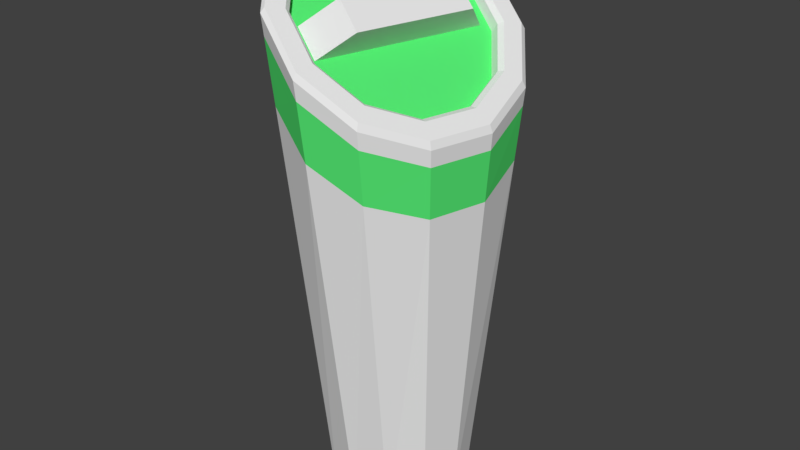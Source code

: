 # Source: clock.blend  (saved by Blender 2.79.0; exported with 4.5.12 LTS)
import bpy
from mathutils import Matrix  # noqa: F401  (used for matrix-valued properties, if any)

bpy.ops.wm.read_factory_settings(use_empty=True)
scene = bpy.context.scene
scene.name = 'Scene'

# ---- collections
col_collection_1 = bpy.data.collections.new('Collection 1'); scene.collection.children.link(col_collection_1)

# ---- materials (node trees are filled in below, after node groups)
mat_mat_white_clock_base = bpy.data.materials.new('MAT_white_clock_base')
mat_mat_white_clock_base.alpha_threshold = 0.0
mat_mat_white_clock_base.roughness = 0.5
mat_mat_detail_clock_color = bpy.data.materials.new('MAT_detail_clock_color')
mat_mat_detail_clock_color.alpha_threshold = 0.0
mat_mat_detail_clock_color.roughness = 0.5

# ---- material node trees
mat_mat_white_clock_base.use_nodes = True; mat_mat_white_clock_base.node_tree.nodes.clear()
_N = mat_mat_white_clock_base.node_tree.nodes; _L = mat_mat_white_clock_base.node_tree.links
n0 = _N.new('ShaderNodeOutputMaterial'); n0.name = 'Material Output'; n0.location = (300, 300)
n1 = _N.new('ShaderNodeBsdfDiffuse'); n1.name = 'Diffuse BSDF'; n1.location = (10, 300)
_L.new(n1.outputs[0], n0.inputs[0])
n0.is_active_output = True
mat_mat_detail_clock_color.use_nodes = True; mat_mat_detail_clock_color.node_tree.nodes.clear()
_N = mat_mat_detail_clock_color.node_tree.nodes; _L = mat_mat_detail_clock_color.node_tree.links
n0 = _N.new('ShaderNodeOutputMaterial'); n0.name = 'Material Output'; n0.location = (300, 300)
n1 = _N.new('ShaderNodeBsdfDiffuse'); n1.name = 'Diffuse BSDF'; n1.location = (10, 300)
n1.inputs[0].default_value = (0.09079, 0.8, 0.1723, 1.0)
_L.new(n1.outputs[0], n0.inputs[0])
n0.is_active_output = True

# ---- world
world_world = bpy.data.worlds.new('World'); scene.world = world_world
world_world.color = (0.05088, 0.05088, 0.05088)
world_world.use_sun_shadow = False
world_world.sun_shadow_jitter_overblur = 0.0
world_world.cycles.sampling_method = 'MANUAL'

# ---- meshes
me_cylinder_002 = bpy.data.meshes.new('Cylinder.002')
me_cylinder_002.from_pydata([(-7.149e-07, 0.1415, -0.5349), (0.07076, 0.1226, -0.5349), (-0.07076, 0.1226, -0.5349), (0.1226, 0.07076, -0.5349), (0.1415, -9.751e-07, -0.5349), (0.1226, -0.07076, -0.5349), (0.07076, -0.1226, -0.5349), (1.973e-07, -0.1415, -0.5349), (-0.07076, -0.1226, -0.5349), (-0.1226, -0.07076, -0.5349), (-0.1415, -1.495e-06, -0.5349), (-0.1226, 0.07076, -0.5349), (-0.0005643, 0.1833, 0.441), (-0.09214, -0.1585, 0.441), (0.04964, 0.1699, 0.3941), (-0.04194, -0.1719, 0.3941), (0.1173, 0.1155, 0.3226), (0.04387, -0.1587, 0.3225), (-0.08637, 0.1701, 0.5126), (-0.1598, -0.1041, 0.5126), (0.1313, 0.01859, 0.2878), (0.1044, -0.08177, 0.2878), (-0.1738, -0.007208, 0.5473), (-0.1469, 0.09316, 0.5473), (-0.00835, 0.203, 0.4523), (-0.1087, -0.1716, 0.4523), (0.06621, 0.183, 0.3828), (-0.03415, -0.1916, 0.3828), (0.02968, 0.1183, 0.4921), (-0.03344, -0.1173, 0.4921), (0.07989, 0.1048, 0.4452), (0.01677, -0.1307, 0.4452), (0.0135, 0.2064, 0.4784), (0.007078, 0.1988, 0.4701), (0.08164, 0.1788, 0.4005), (0.09152, 0.1855, 0.4056), (-0.06814, 0.172, 0.5414), (-0.07094, 0.1659, 0.5303), (0.1328, 0.1114, 0.3403), (0.145, 0.1149, 0.3426), (0.1468, 0.01446, 0.3055), (0.1597, 0.0135, 0.3062), (0.1199, -0.0859, 0.3055), (0.1315, -0.09153, 0.3062), (0.0593, -0.1628, 0.3403), (0.06814, -0.172, 0.3426), (-0.01872, -0.1957, 0.4005), (-0.0135, -0.2064, 0.4056), (-0.09329, -0.1757, 0.4701), (-0.09153, -0.1855, 0.4784), (-0.1444, -0.1082, 0.5303), (-0.145, -0.1149, 0.5414), (-0.1584, -0.01134, 0.5651), (-0.1597, -0.0135, 0.5778), (-0.1315, 0.08902, 0.5651), (-0.1315, 0.09152, 0.5778), (0.01626, 0.25, 0.4758), (0.01587, 0.2426, 0.4847), (0.1076, 0.2181, 0.3992), (0.1109, 0.2246, 0.3875), (-0.08279, 0.2084, 0.5522), (-0.08009, 0.2022, 0.5588), (0.1705, 0.1351, 0.3251), (0.1758, 0.139, 0.3111), (0.1877, 0.01587, 0.2823), (0.1936, 0.01623, 0.267), (0.1546, -0.1076, 0.2823), (0.1596, -0.1109, 0.267), (0.08009, -0.2022, 0.3251), (0.08276, -0.2083, 0.3111), (-0.01587, -0.2426, 0.3992), (-0.01624, -0.25, 0.3875), (-0.1076, -0.2181, 0.4847), (-0.1109, -0.2247, 0.4758), (-0.1705, -0.1351, 0.5588), (-0.1759, -0.1391, 0.5522), (-0.1877, -0.01587, 0.6016), (-0.1938, -0.01627, 0.5963), (-0.1546, 0.1076, 0.6016), (-0.1597, 0.111, 0.5963), (0.1093, 0.2205, 0.3505), (0.0156, 0.2457, 0.4353), (-0.08231, 0.205, 0.5086), (0.1737, 0.1363, 0.2772), (-0.1582, 0.1094, 0.551), (0.1915, 0.01558, 0.2349), (0.1581, -0.1093, 0.2349), (0.08228, -0.2049, 0.2772), (-0.01559, -0.2456, 0.3505), (-0.1093, -0.2206, 0.4353), (-0.1738, -0.1364, 0.5086), (-0.1917, -0.01562, 0.551), (0.1043, 0.2077, 0.2351), (0.167, 0.1277, 0.1713), (0.185, 0.01355, 0.1345), (0.1535, -0.1042, 0.1345), (0.08078, -0.1941, 0.1713), (-0.01356, -0.232, 0.2351), (-0.1043, -0.2078, 0.3088), (-0.1671, -0.1278, 0.3726), (-0.1851, -0.01358, 0.4094), (0.01357, 0.2321, 0.3088), (-0.0808, 0.1943, 0.3726), (-0.1535, 0.1043, 0.4094)], [], [(47, 49, 72, 70), (41, 43, 66, 64), (36, 32, 57, 61), (49, 51, 74, 72), (43, 45, 68, 66), (39, 41, 64, 62), (35, 39, 62, 58), (51, 53, 76, 74), (45, 47, 70, 68), (55, 36, 61, 78), (53, 55, 78, 76), (84, 91, 77, 79), (85, 83, 63, 65), (48, 46, 27, 25), (91, 90, 75, 77), (83, 80, 59, 63), (0, 1, 3, 4, 5, 6, 7, 8, 9, 10, 11, 2), (33, 37, 18, 24), (38, 34, 26, 16), (37, 54, 23, 18), (42, 40, 20, 21), (44, 42, 21, 17), (88, 87, 69, 71), (46, 44, 17, 27), (50, 48, 25, 19), (52, 50, 19, 22), (54, 52, 22, 23), (40, 38, 16, 20), (13, 15, 31, 29), (26, 27, 17, 16), (16, 17, 21, 20), (18, 19, 25, 24), (19, 18, 23, 22), (80, 81, 56, 59), (89, 88, 71, 73), (86, 85, 65, 67), (82, 84, 79, 60), (81, 82, 60, 56), (90, 89, 73, 75), (87, 86, 67, 69), (13, 12, 24, 25), (14, 15, 27, 26), (12, 14, 26, 24), (15, 13, 25, 27), (28, 29, 31, 30), (15, 14, 30, 31), (14, 12, 28, 30), (12, 13, 29, 28), (33, 34, 35, 32), (37, 33, 32, 36), (34, 38, 39, 35), (38, 40, 41, 39), (40, 42, 43, 41), (42, 44, 45, 43), (44, 46, 47, 45), (46, 48, 49, 47), (48, 50, 51, 49), (50, 52, 53, 51), (52, 54, 55, 53), (54, 37, 36, 55), (34, 33, 24, 26), (57, 58, 59, 56), (61, 57, 56, 60), (58, 62, 63, 59), (62, 64, 65, 63), (64, 66, 67, 65), (66, 68, 69, 67), (68, 70, 71, 69), (70, 72, 73, 71), (72, 74, 75, 73), (74, 76, 77, 75), (76, 78, 79, 77), (78, 61, 60, 79), (32, 35, 58, 57), (96, 95, 86, 87), (99, 98, 89, 90), (101, 102, 82, 81), (102, 103, 84, 82), (95, 94, 85, 86), (98, 97, 88, 89), (92, 101, 81, 80), (97, 96, 87, 88), (93, 92, 80, 83), (100, 99, 90, 91), (94, 93, 83, 85), (103, 100, 91, 84), (11, 10, 100, 103), (4, 3, 93, 94), (10, 9, 99, 100), (3, 1, 92, 93), (7, 6, 96, 97), (1, 0, 101, 92), (8, 7, 97, 98), (5, 4, 94, 95), (2, 11, 103, 102), (0, 2, 102, 101), (9, 8, 98, 99), (6, 5, 95, 96)])
me_cylinder_002.polygons.foreach_set('material_index', [0, 0, 0, 0, 0, 0, 0, 0, 0, 0, 0, 0, 0, 0, 0, 0, 0, 0, 0, 0, 0, 0, 0, 0, 0, 0, 0, 0, 0, 1, 1, 1, 1, 0, 0, 0, 0, 0, 0, 0, 1, 1, 1, 1, 0, 0, 0, 0, 0, 0, 0, 0, 0, 0, 0, 0, 0, 0, 0, 0, 0, 0, 0, 0, 0, 0, 0, 0, 0, 0, 0, 0, 0, 0, 1, 1, 1, 1, 1, 1, 1, 1, 1, 1, 1, 1, 0, 0, 0, 0, 0, 0, 0, 0, 0, 0, 0, 0])
me_cylinder_002.materials.append(mat_mat_white_clock_base)
me_cylinder_002.materials.append(mat_mat_detail_clock_color)
me_cylinder_002.use_remesh_preserve_volume = False
me_cylinder_002.use_remesh_preserve_attributes = False
me_cylinder_002.use_mirror_vertex_groups = False
me_cylinder_002.update()

# ---- objects
ob_arena_base = bpy.data.objects.new('Arena_base', me_cylinder_002)

# ---- transforms, parenting, visibility, modifiers, constraints
ob_arena_base.location = (0.0, 0.0, 0.0)
ob_arena_base.lineart.crease_threshold = 0.0

# ---- collection membership
col_collection_1.objects.link(ob_arena_base)

# ---- scene / render settings (as saved in the file)
scene.frame_start = 1; scene.frame_end = 250; scene.frame_set(1)
scene.render.engine = 'CYCLES'
scene.render.resolution_percentage = 50
scene.render.dither_intensity = 0.0
scene.cycles.use_denoising = False
scene.cycles.samples = 128
scene.cycles.sampling_pattern = 'TABULATED_SOBOL'
scene.cycles.use_adaptive_sampling = False
scene.cycles.use_light_tree = False
scene.cycles.blur_glossy = 0.0
scene.cycles.sample_clamp_indirect = 0.0
scene.view_settings.view_transform = 'Standard'
bpy.context.view_layer.update()

# ---- added for rendering (the .blend has no active camera and no usable light): camera, sun
cam_auto = bpy.data.cameras.new('AutoCamera')
cam_auto.lens = 50.0
cam_auto.sensor_width = 36.0
cam_auto.clip_end = 1000.0
ob_auto_camera = bpy.data.objects.new('AutoCamera', cam_auto)
scene.collection.objects.link(ob_auto_camera)
ob_auto_camera.location = (1.20336, -1.44407, 0.996068)
ob_auto_camera.rotation_euler = (1.09748, -7.21219e-08, 0.694738)
scene.camera = ob_auto_camera
light_auto_sun = bpy.data.lights.new('AutoSun', 'SUN')
light_auto_sun.energy = 3.0
light_auto_sun.angle = 0.0523599
ob_auto_sun = bpy.data.objects.new('AutoSun', light_auto_sun)
scene.collection.objects.link(ob_auto_sun)
ob_auto_sun.rotation_euler = (0.872665, 0.174533, 0.523599)
bpy.context.view_layer.update()
